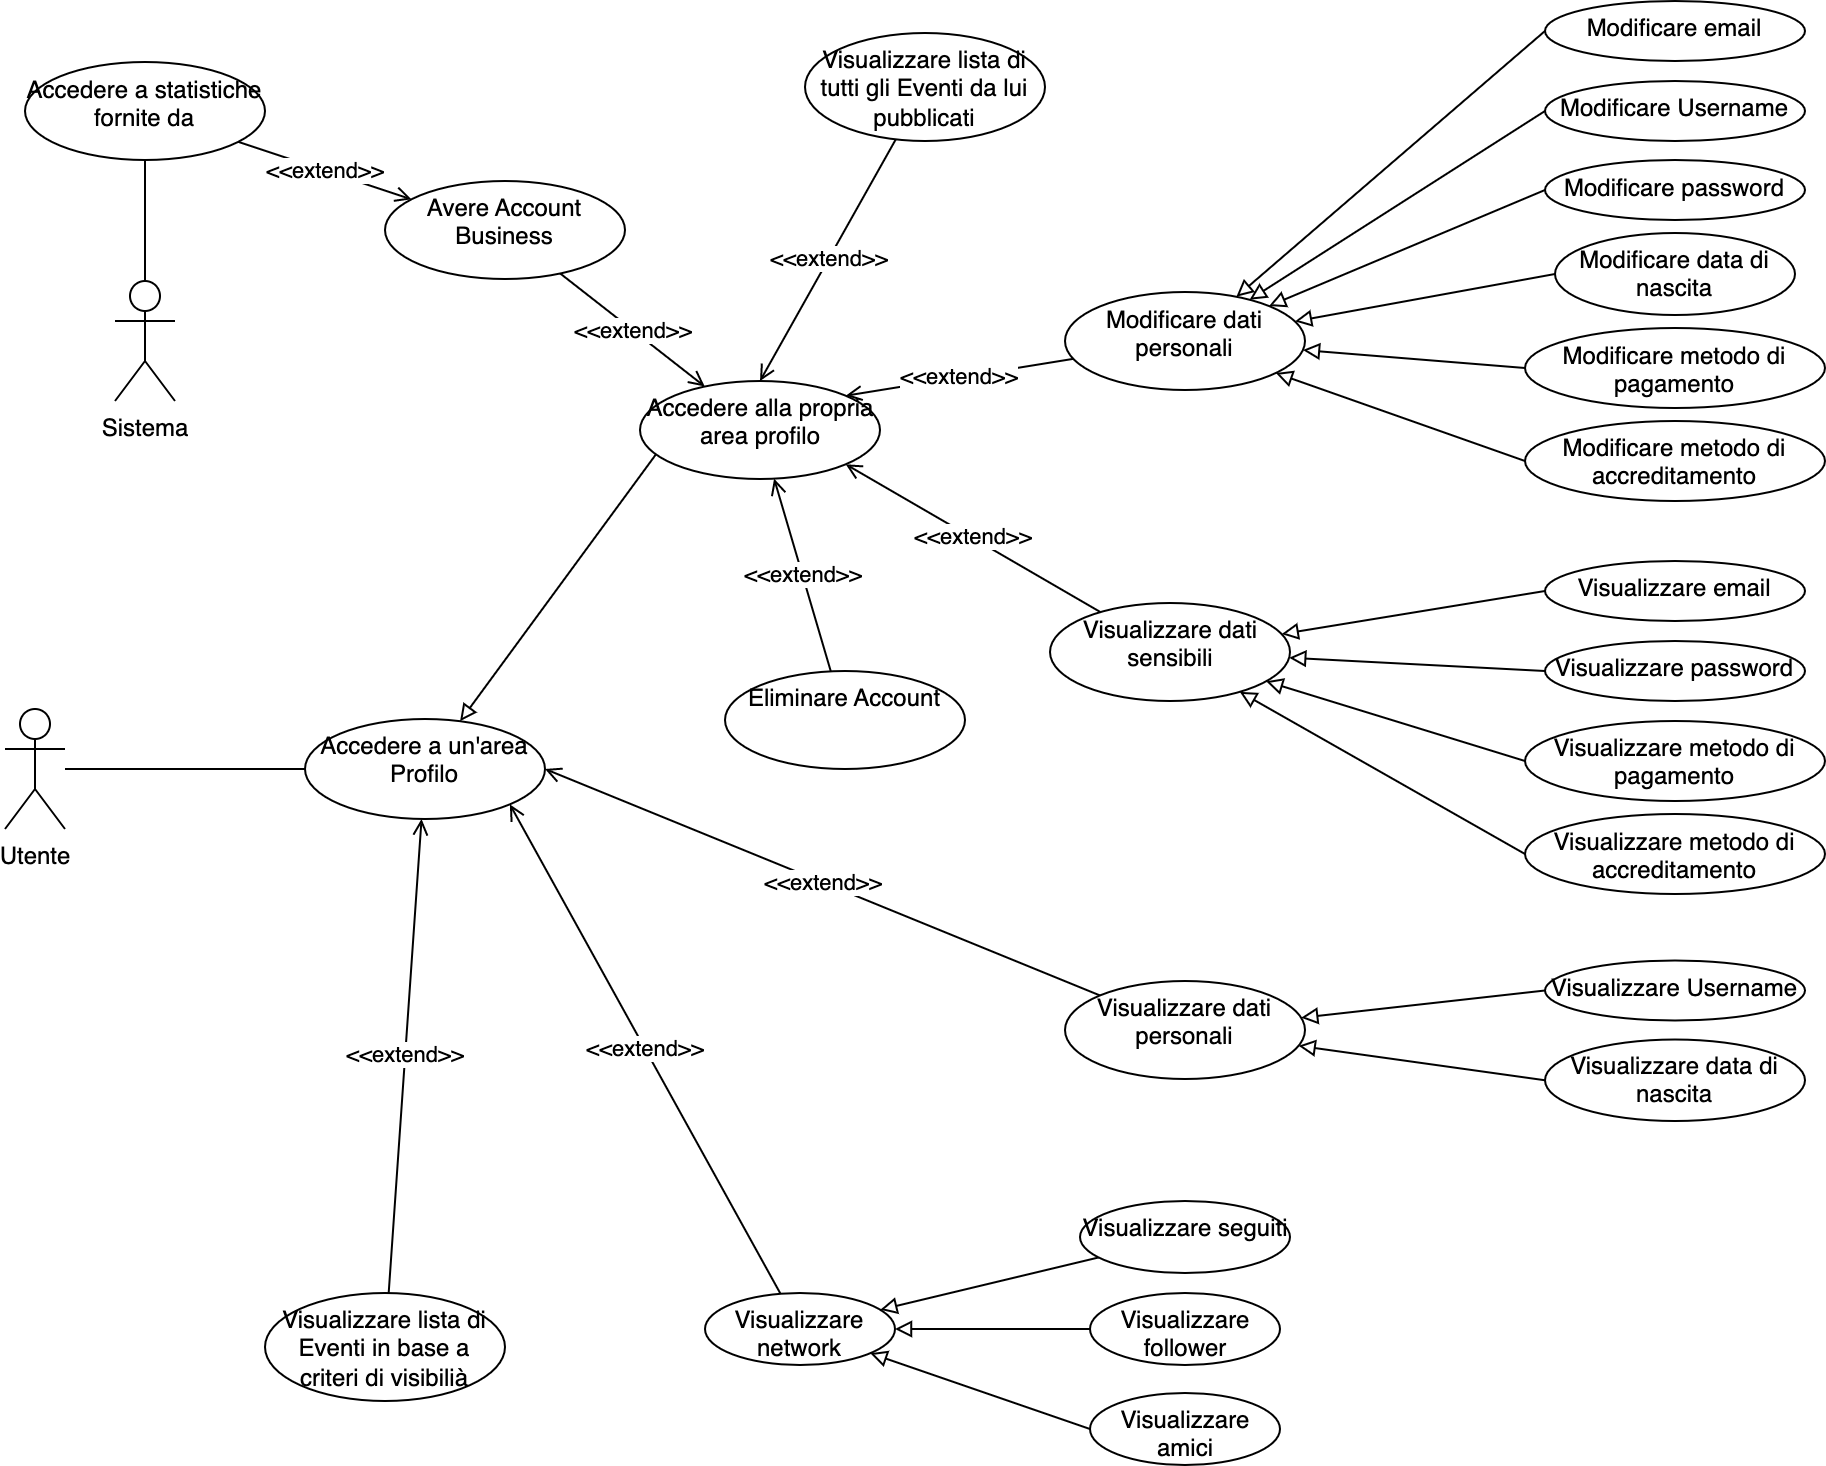

The diagram above was exported from draw.io. Its source (the exported page's mxGraphModel, read from the mxfile embedded in the PNG):
<mxGraphModel dx="1298" dy="809" grid="1" gridSize="10" guides="1" tooltips="1" connect="1" arrows="1" fold="1" page="1" pageScale="1" pageWidth="1169" pageHeight="827" math="0" shadow="0">
  <root>
    <mxCell id="0" />
    <mxCell id="1" parent="0" />
    <mxCell id="iyFFHB_y0FC0StDA2iqr-3" value="" style="rounded=0;orthogonalLoop=1;jettySize=auto;html=1;endArrow=none;endFill=0;" parent="1" source="iyFFHB_y0FC0StDA2iqr-1" target="iyFFHB_y0FC0StDA2iqr-2" edge="1">
      <mxGeometry relative="1" as="geometry" />
    </mxCell>
    <mxCell id="iyFFHB_y0FC0StDA2iqr-1" value="Utente" style="shape=umlActor;verticalLabelPosition=bottom;verticalAlign=top;html=1;" parent="1" vertex="1">
      <mxGeometry x="80" y="384" width="30" height="60" as="geometry" />
    </mxCell>
    <mxCell id="iyFFHB_y0FC0StDA2iqr-21" style="edgeStyle=none;rounded=0;orthogonalLoop=1;jettySize=auto;html=1;endArrow=block;endFill=0;exitX=0.072;exitY=0.73;exitDx=0;exitDy=0;exitPerimeter=0;" parent="1" source="iyFFHB_y0FC0StDA2iqr-20" target="iyFFHB_y0FC0StDA2iqr-2" edge="1">
      <mxGeometry relative="1" as="geometry" />
    </mxCell>
    <mxCell id="TyvoUTfbR7GcYXZaCNUm-2" value="&amp;lt;&amp;lt;extend&amp;gt;&amp;gt;" style="edgeStyle=none;rounded=0;orthogonalLoop=1;jettySize=auto;html=1;endArrow=open;endFill=0;" parent="1" source="TyvoUTfbR7GcYXZaCNUm-1" target="iyFFHB_y0FC0StDA2iqr-2" edge="1">
      <mxGeometry relative="1" as="geometry" />
    </mxCell>
    <mxCell id="iyFFHB_y0FC0StDA2iqr-2" value="Accedere a un'area Profilo" style="ellipse;whiteSpace=wrap;html=1;verticalAlign=top;" parent="1" vertex="1">
      <mxGeometry x="230" y="389" width="120" height="50" as="geometry" />
    </mxCell>
    <mxCell id="iyFFHB_y0FC0StDA2iqr-15" value="&amp;lt;&amp;lt;extend&amp;gt;&amp;gt;" style="edgeStyle=none;rounded=0;orthogonalLoop=1;jettySize=auto;html=1;entryX=1;entryY=0.5;entryDx=0;entryDy=0;endArrow=open;endFill=0;" parent="1" source="iyFFHB_y0FC0StDA2iqr-4" target="iyFFHB_y0FC0StDA2iqr-2" edge="1">
      <mxGeometry relative="1" as="geometry" />
    </mxCell>
    <mxCell id="iyFFHB_y0FC0StDA2iqr-53" value="" style="edgeStyle=none;rounded=0;orthogonalLoop=1;jettySize=auto;html=1;endArrow=block;endFill=0;exitX=0;exitY=0.5;exitDx=0;exitDy=0;" parent="1" source="iyFFHB_y0FC0StDA2iqr-47" target="iyFFHB_y0FC0StDA2iqr-4" edge="1">
      <mxGeometry relative="1" as="geometry" />
    </mxCell>
    <mxCell id="iyFFHB_y0FC0StDA2iqr-54" value="" style="edgeStyle=none;rounded=0;orthogonalLoop=1;jettySize=auto;html=1;endArrow=block;endFill=0;exitX=0;exitY=0.5;exitDx=0;exitDy=0;" parent="1" source="iyFFHB_y0FC0StDA2iqr-48" target="iyFFHB_y0FC0StDA2iqr-4" edge="1">
      <mxGeometry relative="1" as="geometry" />
    </mxCell>
    <mxCell id="iyFFHB_y0FC0StDA2iqr-4" value="Visualizzare dati personali" style="ellipse;whiteSpace=wrap;html=1;verticalAlign=top;" parent="1" vertex="1">
      <mxGeometry x="610" y="520" width="120" height="49" as="geometry" />
    </mxCell>
    <mxCell id="iyFFHB_y0FC0StDA2iqr-9" value="" style="edgeStyle=none;rounded=0;orthogonalLoop=1;jettySize=auto;html=1;endArrow=block;endFill=0;" parent="1" source="iyFFHB_y0FC0StDA2iqr-8" target="iyFFHB_y0FC0StDA2iqr-5" edge="1">
      <mxGeometry relative="1" as="geometry" />
    </mxCell>
    <mxCell id="iyFFHB_y0FC0StDA2iqr-11" value="" style="edgeStyle=none;rounded=0;orthogonalLoop=1;jettySize=auto;html=1;endArrow=block;endFill=0;" parent="1" source="iyFFHB_y0FC0StDA2iqr-10" target="iyFFHB_y0FC0StDA2iqr-5" edge="1">
      <mxGeometry relative="1" as="geometry" />
    </mxCell>
    <mxCell id="iyFFHB_y0FC0StDA2iqr-13" style="edgeStyle=none;rounded=0;orthogonalLoop=1;jettySize=auto;html=1;endArrow=block;endFill=0;exitX=0;exitY=0.5;exitDx=0;exitDy=0;" parent="1" source="iyFFHB_y0FC0StDA2iqr-12" target="iyFFHB_y0FC0StDA2iqr-5" edge="1">
      <mxGeometry relative="1" as="geometry" />
    </mxCell>
    <mxCell id="iyFFHB_y0FC0StDA2iqr-14" value="&amp;lt;&amp;lt;extend&amp;gt;&amp;gt;" style="edgeStyle=none;rounded=0;orthogonalLoop=1;jettySize=auto;html=1;entryX=1;entryY=1;entryDx=0;entryDy=0;endArrow=open;endFill=0;" parent="1" source="iyFFHB_y0FC0StDA2iqr-5" target="iyFFHB_y0FC0StDA2iqr-2" edge="1">
      <mxGeometry relative="1" as="geometry" />
    </mxCell>
    <mxCell id="iyFFHB_y0FC0StDA2iqr-5" value="Visualizzare network" style="ellipse;whiteSpace=wrap;html=1;verticalAlign=top;" parent="1" vertex="1">
      <mxGeometry x="430" y="676" width="95" height="36" as="geometry" />
    </mxCell>
    <mxCell id="iyFFHB_y0FC0StDA2iqr-8" value="Visualizzare seguiti" style="ellipse;whiteSpace=wrap;html=1;verticalAlign=top;" parent="1" vertex="1">
      <mxGeometry x="617.5" y="630" width="105" height="36" as="geometry" />
    </mxCell>
    <mxCell id="iyFFHB_y0FC0StDA2iqr-10" value="Visualizzare follower" style="ellipse;whiteSpace=wrap;html=1;verticalAlign=top;" parent="1" vertex="1">
      <mxGeometry x="622.5" y="676" width="95" height="36" as="geometry" />
    </mxCell>
    <mxCell id="iyFFHB_y0FC0StDA2iqr-12" value="Visualizzare amici" style="ellipse;whiteSpace=wrap;html=1;verticalAlign=top;" parent="1" vertex="1">
      <mxGeometry x="622.5" y="726" width="95" height="36" as="geometry" />
    </mxCell>
    <mxCell id="enKxNZMThAY0B88247JO-2" value="&amp;lt;&amp;lt;extend&amp;gt;&amp;gt;" style="rounded=0;orthogonalLoop=1;jettySize=auto;html=1;endArrow=open;endFill=0;" parent="1" source="enKxNZMThAY0B88247JO-1" target="iyFFHB_y0FC0StDA2iqr-20" edge="1">
      <mxGeometry relative="1" as="geometry" />
    </mxCell>
    <mxCell id="oYEjZazfft5jDxALyQtk-2" value="&amp;lt;&amp;lt;extend&amp;gt;&amp;gt;" style="rounded=0;orthogonalLoop=1;jettySize=auto;html=1;endArrow=open;endFill=0;" edge="1" parent="1" source="oYEjZazfft5jDxALyQtk-1" target="iyFFHB_y0FC0StDA2iqr-20">
      <mxGeometry relative="1" as="geometry" />
    </mxCell>
    <mxCell id="iyFFHB_y0FC0StDA2iqr-20" value="Accedere alla propria area profilo" style="ellipse;whiteSpace=wrap;html=1;verticalAlign=top;" parent="1" vertex="1">
      <mxGeometry x="397.5" y="220" width="120" height="49" as="geometry" />
    </mxCell>
    <mxCell id="iyFFHB_y0FC0StDA2iqr-26" value="&amp;lt;&amp;lt;extend&amp;gt;&amp;gt;" style="edgeStyle=none;rounded=0;orthogonalLoop=1;jettySize=auto;html=1;entryX=1;entryY=1;entryDx=0;entryDy=0;endArrow=open;endFill=0;" parent="1" source="iyFFHB_y0FC0StDA2iqr-23" target="iyFFHB_y0FC0StDA2iqr-20" edge="1">
      <mxGeometry relative="1" as="geometry" />
    </mxCell>
    <mxCell id="iyFFHB_y0FC0StDA2iqr-49" value="" style="edgeStyle=none;rounded=0;orthogonalLoop=1;jettySize=auto;html=1;endArrow=block;endFill=0;exitX=0;exitY=0.5;exitDx=0;exitDy=0;" parent="1" source="iyFFHB_y0FC0StDA2iqr-43" target="iyFFHB_y0FC0StDA2iqr-23" edge="1">
      <mxGeometry relative="1" as="geometry" />
    </mxCell>
    <mxCell id="iyFFHB_y0FC0StDA2iqr-50" value="" style="edgeStyle=none;rounded=0;orthogonalLoop=1;jettySize=auto;html=1;endArrow=block;endFill=0;exitX=0;exitY=0.5;exitDx=0;exitDy=0;" parent="1" source="iyFFHB_y0FC0StDA2iqr-44" target="iyFFHB_y0FC0StDA2iqr-23" edge="1">
      <mxGeometry relative="1" as="geometry" />
    </mxCell>
    <mxCell id="iyFFHB_y0FC0StDA2iqr-51" value="" style="edgeStyle=none;rounded=0;orthogonalLoop=1;jettySize=auto;html=1;endArrow=block;endFill=0;exitX=0;exitY=0.5;exitDx=0;exitDy=0;" parent="1" source="iyFFHB_y0FC0StDA2iqr-46" target="iyFFHB_y0FC0StDA2iqr-23" edge="1">
      <mxGeometry relative="1" as="geometry" />
    </mxCell>
    <mxCell id="iyFFHB_y0FC0StDA2iqr-52" value="" style="edgeStyle=none;rounded=0;orthogonalLoop=1;jettySize=auto;html=1;endArrow=block;endFill=0;exitX=0;exitY=0.5;exitDx=0;exitDy=0;" parent="1" source="iyFFHB_y0FC0StDA2iqr-45" target="iyFFHB_y0FC0StDA2iqr-23" edge="1">
      <mxGeometry relative="1" as="geometry" />
    </mxCell>
    <mxCell id="iyFFHB_y0FC0StDA2iqr-23" value="Visualizzare dati sensibili" style="ellipse;whiteSpace=wrap;html=1;verticalAlign=top;" parent="1" vertex="1">
      <mxGeometry x="602.5" y="331" width="120" height="49" as="geometry" />
    </mxCell>
    <mxCell id="iyFFHB_y0FC0StDA2iqr-25" value="&amp;lt;&amp;lt;extend&amp;gt;&amp;gt;" style="edgeStyle=none;rounded=0;orthogonalLoop=1;jettySize=auto;html=1;entryX=1;entryY=0;entryDx=0;entryDy=0;endArrow=open;endFill=0;" parent="1" source="iyFFHB_y0FC0StDA2iqr-24" target="iyFFHB_y0FC0StDA2iqr-20" edge="1">
      <mxGeometry relative="1" as="geometry" />
    </mxCell>
    <mxCell id="iyFFHB_y0FC0StDA2iqr-34" value="" style="edgeStyle=none;rounded=0;orthogonalLoop=1;jettySize=auto;html=1;endArrow=block;endFill=0;exitX=0;exitY=0.5;exitDx=0;exitDy=0;" parent="1" source="iyFFHB_y0FC0StDA2iqr-27" target="iyFFHB_y0FC0StDA2iqr-24" edge="1">
      <mxGeometry relative="1" as="geometry" />
    </mxCell>
    <mxCell id="iyFFHB_y0FC0StDA2iqr-35" value="" style="edgeStyle=none;rounded=0;orthogonalLoop=1;jettySize=auto;html=1;endArrow=block;endFill=0;exitX=0;exitY=0.5;exitDx=0;exitDy=0;" parent="1" source="iyFFHB_y0FC0StDA2iqr-29" target="iyFFHB_y0FC0StDA2iqr-24" edge="1">
      <mxGeometry relative="1" as="geometry" />
    </mxCell>
    <mxCell id="iyFFHB_y0FC0StDA2iqr-36" value="" style="edgeStyle=none;rounded=0;orthogonalLoop=1;jettySize=auto;html=1;endArrow=block;endFill=0;exitX=0;exitY=0.5;exitDx=0;exitDy=0;" parent="1" source="iyFFHB_y0FC0StDA2iqr-30" target="iyFFHB_y0FC0StDA2iqr-24" edge="1">
      <mxGeometry relative="1" as="geometry" />
    </mxCell>
    <mxCell id="iyFFHB_y0FC0StDA2iqr-37" value="" style="edgeStyle=none;rounded=0;orthogonalLoop=1;jettySize=auto;html=1;endArrow=block;endFill=0;exitX=0;exitY=0.5;exitDx=0;exitDy=0;" parent="1" source="iyFFHB_y0FC0StDA2iqr-31" target="iyFFHB_y0FC0StDA2iqr-24" edge="1">
      <mxGeometry relative="1" as="geometry" />
    </mxCell>
    <mxCell id="iyFFHB_y0FC0StDA2iqr-38" value="" style="edgeStyle=none;rounded=0;orthogonalLoop=1;jettySize=auto;html=1;endArrow=block;endFill=0;exitX=0;exitY=0.5;exitDx=0;exitDy=0;" parent="1" source="iyFFHB_y0FC0StDA2iqr-33" target="iyFFHB_y0FC0StDA2iqr-24" edge="1">
      <mxGeometry relative="1" as="geometry" />
    </mxCell>
    <mxCell id="iyFFHB_y0FC0StDA2iqr-39" value="" style="edgeStyle=none;rounded=0;orthogonalLoop=1;jettySize=auto;html=1;endArrow=block;endFill=0;exitX=0;exitY=0.5;exitDx=0;exitDy=0;" parent="1" source="iyFFHB_y0FC0StDA2iqr-32" target="iyFFHB_y0FC0StDA2iqr-24" edge="1">
      <mxGeometry relative="1" as="geometry" />
    </mxCell>
    <mxCell id="iyFFHB_y0FC0StDA2iqr-24" value="Modificare dati personali" style="ellipse;whiteSpace=wrap;html=1;verticalAlign=top;" parent="1" vertex="1">
      <mxGeometry x="610" y="175.5" width="120" height="49" as="geometry" />
    </mxCell>
    <mxCell id="iyFFHB_y0FC0StDA2iqr-27" value="Modificare email" style="ellipse;whiteSpace=wrap;html=1;verticalAlign=top;" parent="1" vertex="1">
      <mxGeometry x="850" y="30" width="130" height="30" as="geometry" />
    </mxCell>
    <mxCell id="iyFFHB_y0FC0StDA2iqr-29" value="Modificare Username" style="ellipse;whiteSpace=wrap;html=1;verticalAlign=top;" parent="1" vertex="1">
      <mxGeometry x="850" y="70" width="130" height="30" as="geometry" />
    </mxCell>
    <mxCell id="iyFFHB_y0FC0StDA2iqr-30" value="Modificare password" style="ellipse;whiteSpace=wrap;html=1;verticalAlign=top;" parent="1" vertex="1">
      <mxGeometry x="850" y="109.5" width="130" height="30" as="geometry" />
    </mxCell>
    <mxCell id="iyFFHB_y0FC0StDA2iqr-31" value="Modificare data di nascita" style="ellipse;whiteSpace=wrap;html=1;verticalAlign=top;" parent="1" vertex="1">
      <mxGeometry x="855" y="146" width="120" height="41" as="geometry" />
    </mxCell>
    <mxCell id="iyFFHB_y0FC0StDA2iqr-32" value="Modificare metodo di accreditamento" style="ellipse;whiteSpace=wrap;html=1;verticalAlign=top;" parent="1" vertex="1">
      <mxGeometry x="840" y="240" width="150" height="40" as="geometry" />
    </mxCell>
    <mxCell id="iyFFHB_y0FC0StDA2iqr-33" value="Modificare metodo di pagamento" style="ellipse;whiteSpace=wrap;html=1;verticalAlign=top;" parent="1" vertex="1">
      <mxGeometry x="840" y="193.5" width="150" height="40" as="geometry" />
    </mxCell>
    <mxCell id="iyFFHB_y0FC0StDA2iqr-43" value="Visualizzare email" style="ellipse;whiteSpace=wrap;html=1;verticalAlign=top;" parent="1" vertex="1">
      <mxGeometry x="850" y="310" width="130" height="30" as="geometry" />
    </mxCell>
    <mxCell id="iyFFHB_y0FC0StDA2iqr-44" value="Visualizzare password" style="ellipse;whiteSpace=wrap;html=1;verticalAlign=top;" parent="1" vertex="1">
      <mxGeometry x="850" y="350" width="130" height="30" as="geometry" />
    </mxCell>
    <mxCell id="iyFFHB_y0FC0StDA2iqr-45" value="Visualizzare metodo di accreditamento" style="ellipse;whiteSpace=wrap;html=1;verticalAlign=top;" parent="1" vertex="1">
      <mxGeometry x="840" y="436.5" width="150" height="40" as="geometry" />
    </mxCell>
    <mxCell id="iyFFHB_y0FC0StDA2iqr-46" value="Visualizzare metodo di pagamento" style="ellipse;whiteSpace=wrap;html=1;verticalAlign=top;" parent="1" vertex="1">
      <mxGeometry x="840" y="390" width="150" height="40" as="geometry" />
    </mxCell>
    <mxCell id="iyFFHB_y0FC0StDA2iqr-47" value="Visualizzare Username" style="ellipse;whiteSpace=wrap;html=1;verticalAlign=top;" parent="1" vertex="1">
      <mxGeometry x="850" y="509.75" width="130" height="30" as="geometry" />
    </mxCell>
    <mxCell id="iyFFHB_y0FC0StDA2iqr-48" value="Visualizzare data di nascita" style="ellipse;whiteSpace=wrap;html=1;verticalAlign=top;" parent="1" vertex="1">
      <mxGeometry x="850" y="549.25" width="130" height="40.75" as="geometry" />
    </mxCell>
    <mxCell id="TyvoUTfbR7GcYXZaCNUm-1" value="Visualizzare lista di Eventi in base a criteri di visibilià" style="ellipse;whiteSpace=wrap;html=1;verticalAlign=top;" parent="1" vertex="1">
      <mxGeometry x="210" y="676" width="120" height="54" as="geometry" />
    </mxCell>
    <mxCell id="YqtqDC-kLBVEq_zig7JY-3" value="&amp;lt;&amp;lt;extend&amp;gt;&amp;gt;" style="rounded=0;orthogonalLoop=1;jettySize=auto;html=1;entryX=0.5;entryY=0;entryDx=0;entryDy=0;endArrow=open;endFill=0;" parent="1" source="YqtqDC-kLBVEq_zig7JY-1" target="iyFFHB_y0FC0StDA2iqr-20" edge="1">
      <mxGeometry relative="1" as="geometry" />
    </mxCell>
    <mxCell id="YqtqDC-kLBVEq_zig7JY-1" value="Visualizzare lista di tutti gli Eventi da lui pubblicati" style="ellipse;whiteSpace=wrap;html=1;verticalAlign=top;" parent="1" vertex="1">
      <mxGeometry x="480" y="46" width="120" height="54" as="geometry" />
    </mxCell>
    <mxCell id="enKxNZMThAY0B88247JO-4" value="&amp;lt;&amp;lt;extend&amp;gt;&amp;gt;" style="edgeStyle=none;rounded=0;orthogonalLoop=1;jettySize=auto;html=1;endArrow=open;endFill=0;" parent="1" source="enKxNZMThAY0B88247JO-3" target="enKxNZMThAY0B88247JO-1" edge="1">
      <mxGeometry relative="1" as="geometry" />
    </mxCell>
    <mxCell id="enKxNZMThAY0B88247JO-1" value="Avere Account Business" style="ellipse;whiteSpace=wrap;html=1;verticalAlign=top;" parent="1" vertex="1">
      <mxGeometry x="270" y="120" width="120" height="49" as="geometry" />
    </mxCell>
    <mxCell id="enKxNZMThAY0B88247JO-6" style="edgeStyle=none;rounded=0;orthogonalLoop=1;jettySize=auto;html=1;entryX=0.5;entryY=0;entryDx=0;entryDy=0;entryPerimeter=0;endArrow=none;endFill=0;" parent="1" source="enKxNZMThAY0B88247JO-3" target="enKxNZMThAY0B88247JO-5" edge="1">
      <mxGeometry relative="1" as="geometry" />
    </mxCell>
    <mxCell id="enKxNZMThAY0B88247JO-3" value="Accedere a statistiche fornite da" style="ellipse;whiteSpace=wrap;html=1;verticalAlign=top;" parent="1" vertex="1">
      <mxGeometry x="90" y="60.5" width="120" height="49" as="geometry" />
    </mxCell>
    <mxCell id="enKxNZMThAY0B88247JO-5" value="Sistema" style="shape=umlActor;verticalLabelPosition=bottom;verticalAlign=top;html=1;" parent="1" vertex="1">
      <mxGeometry x="135" y="170" width="30" height="60" as="geometry" />
    </mxCell>
    <mxCell id="oYEjZazfft5jDxALyQtk-1" value="Eliminare Account" style="ellipse;whiteSpace=wrap;html=1;verticalAlign=top;" vertex="1" parent="1">
      <mxGeometry x="440" y="365" width="120" height="49" as="geometry" />
    </mxCell>
  </root>
</mxGraphModel>